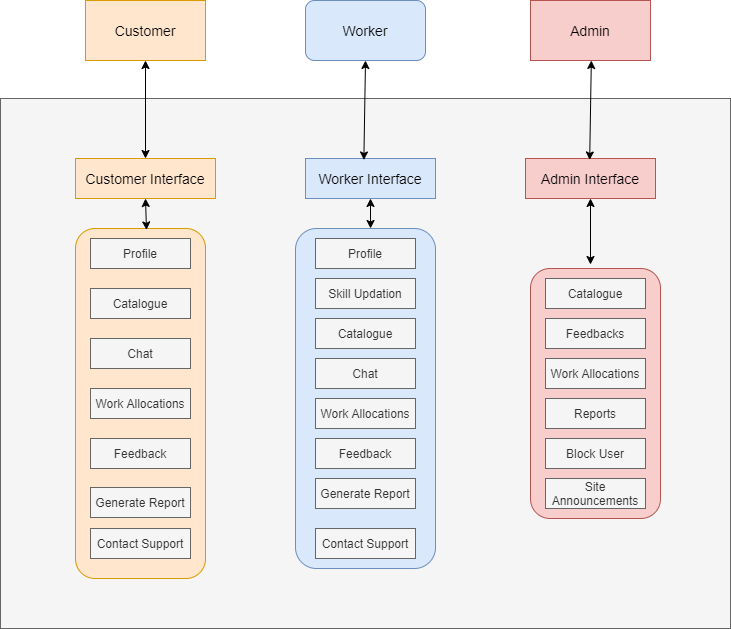

The diagram above was exported from draw.io. Its source (the exported page's mxGraphModel, read from the mxfile embedded in the PNG):
<mxGraphModel dx="865" dy="443" grid="1" gridSize="10" guides="1" tooltips="1" connect="1" arrows="1" fold="1" page="1" pageScale="1" pageWidth="850" pageHeight="1100" math="0" shadow="0">
  <root>
    <mxCell id="0" />
    <mxCell id="1" parent="0" />
    <mxCell id="0b9XS_53cImJzZsuVR1--1" value="&lt;div style=&quot;text-align: justify&quot;&gt;&lt;span style=&quot;color: rgba(0 , 0 , 0 , 0) ; font-family: monospace ; font-size: 0px&quot;&gt;%3CmxGraphModel%3E%3Croot%3E%3CmxCell%20id%3D%220%22%2F%3E%3CmxCell%20id%3D%221%22%20parent%3D%220%22%2F%3E%3CmxCell%20id%3D%222%22%20value%3D%22%22%20style%3D%22rounded%3D1%3BwhiteSpace%3Dwrap%3Bhtml%3D1%3BfillColor%3D%23dae8fc%3BstrokeColor%3D%236c8ebf%3B%22%20vertex%3D%221%22%20parent%3D%221%22%3E%3CmxGeometry%20x%3D%22307.5%22%20y%3D%22280%22%20width%3D%22225%22%20height%3D%22330%22%20as%3D%22geometry%22%2F%3E%3C%2FmxCell%3E%3CmxCell%20id%3D%223%22%20value%3D%22Profile%22%20style%3D%22rounded%3D0%3BwhiteSpace%3Dwrap%3Bhtml%3D1%3BfillColor%3D%23f5f5f5%3BstrokeColor%3D%23666666%3BfontColor%3D%23333333%3B%22%20vertex%3D%221%22%20parent%3D%221%22%3E%3CmxGeometry%20x%3D%22370%22%20y%3D%22290%22%20width%3D%22100%22%20height%3D%2230%22%20as%3D%22geometry%22%2F%3E%3C%2FmxCell%3E%3CmxCell%20id%3D%224%22%20value%3D%22Skill%20Updation%22%20style%3D%22rounded%3D0%3BwhiteSpace%3Dwrap%3Bhtml%3D1%3BfillColor%3D%23f5f5f5%3BstrokeColor%3D%23666666%3BfontColor%3D%23333333%3B%22%20vertex%3D%221%22%20parent%3D%221%22%3E%3CmxGeometry%20x%3D%22370%22%20y%3D%22330%22%20width%3D%22100%22%20height%3D%2230%22%20as%3D%22geometry%22%2F%3E%3C%2FmxCell%3E%3CmxCell%20id%3D%225%22%20value%3D%22Catalogue%22%20style%3D%22rounded%3D0%3BwhiteSpace%3Dwrap%3Bhtml%3D1%3BfillColor%3D%23f5f5f5%3BstrokeColor%3D%23666666%3BfontColor%3D%23333333%3B%22%20vertex%3D%221%22%20parent%3D%221%22%3E%3CmxGeometry%20x%3D%22370%22%20y%3D%22370%22%20width%3D%22100%22%20height%3D%2230%22%20as%3D%22geometry%22%2F%3E%3C%2FmxCell%3E%3CmxCell%20id%3D%226%22%20value%3D%22Chat%22%20style%3D%22rounded%3D0%3BwhiteSpace%3Dwrap%3Bhtml%3D1%3BfillColor%3D%23f5f5f5%3BstrokeColor%3D%23666666%3BfontColor%3D%23333333%3B%22%20vertex%3D%221%22%20parent%3D%221%22%3E%3CmxGeometry%20x%3D%22370%22%20y%3D%22410%22%20width%3D%22100%22%20height%3D%2230%22%20as%3D%22geometry%22%2F%3E%3C%2FmxCell%3E%3CmxCell%20id%3D%227%22%20value%3D%22Work%20Allocations%22%20style%3D%22rounded%3D0%3BwhiteSpace%3Dwrap%3Bhtml%3D1%3BfillColor%3D%23f5f5f5%3BstrokeColor%3D%23666666%3BfontColor%3D%23333333%3B%22%20vertex%3D%221%22%20parent%3D%221%22%3E%3CmxGeometry%20x%3D%22370%22%20y%3D%22450%22%20width%3D%22100%22%20height%3D%2230%22%20as%3D%22geometry%22%2F%3E%3C%2FmxCell%3E%3CmxCell%20id%3D%228%22%20value%3D%22Feedback%22%20style%3D%22rounded%3D0%3BwhiteSpace%3Dwrap%3Bhtml%3D1%3BfillColor%3D%23f5f5f5%3BstrokeColor%3D%23666666%3BfontColor%3D%23333333%3B%22%20vertex%3D%221%22%20parent%3D%221%22%3E%3CmxGeometry%20x%3D%22370%22%20y%3D%22490%22%20width%3D%22100%22%20height%3D%2230%22%20as%3D%22geometry%22%2F%3E%3C%2FmxCell%3E%3CmxCell%20id%3D%229%22%20value%3D%22Generate%20Report%22%20style%3D%22rounded%3D0%3BwhiteSpace%3Dwrap%3Bhtml%3D1%3BfillColor%3D%23f5f5f5%3BstrokeColor%3D%23666666%3BfontColor%3D%23333333%3B%22%20vertex%3D%221%22%20parent%3D%221%22%3E%3CmxGeometry%20x%3D%22370%22%20y%3D%22530%22%20width%3D%22100%22%20height%3D%2230%22%20as%3D%22geometry%22%2F%3E%3C%2FmxCell%3E%3CmxCell%20id%3D%2210%22%20value%3D%22Contact%20Support%22%20style%3D%22rounded%3D0%3BwhiteSpace%3Dwrap%3Bhtml%3D1%3BfillColor%3D%23f5f5f5%3BstrokeColor%3D%23666666%3BfontColor%3D%23333333%3B%22%20vertex%3D%221%22%20parent%3D%221%22%3E%3CmxGeometry%20x%3D%22370%22%20y%3D%22570%22%20width%3D%22100%22%20height%3D%2230%22%20as%3D%22geometry%22%2F%3E%3C%2FmxCell%3E%3C%2Froot%3E%3C%2FmxGraphModel%3E&lt;/span&gt;&lt;br&gt;&lt;/div&gt;" style="rounded=0;whiteSpace=wrap;html=1;align=center;fillColor=#f5f5f5;strokeColor=#666666;fontColor=#333333;" vertex="1" parent="1">
      <mxGeometry x="55" y="150" width="730" height="530" as="geometry" />
    </mxCell>
    <mxCell id="0b9XS_53cImJzZsuVR1--2" value="&lt;font style=&quot;font-size: 14px&quot;&gt;Customer&lt;/font&gt;" style="rounded=0;whiteSpace=wrap;html=1;fillColor=#ffe6cc;strokeColor=#d79b00;" vertex="1" parent="1">
      <mxGeometry x="140" y="52" width="120" height="60" as="geometry" />
    </mxCell>
    <mxCell id="0b9XS_53cImJzZsuVR1--3" value="&lt;font style=&quot;font-size: 14px&quot;&gt;Worker&lt;/font&gt;" style="rounded=1;whiteSpace=wrap;html=1;fillColor=#dae8fc;strokeColor=#6c8ebf;" vertex="1" parent="1">
      <mxGeometry x="360" y="52" width="120" height="60" as="geometry" />
    </mxCell>
    <mxCell id="0b9XS_53cImJzZsuVR1--4" value="" style="rounded=1;whiteSpace=wrap;html=1;fillColor=#dae8fc;strokeColor=#6c8ebf;" vertex="1" parent="1">
      <mxGeometry x="350" y="280" width="140" height="340" as="geometry" />
    </mxCell>
    <mxCell id="0b9XS_53cImJzZsuVR1--5" value="&lt;font style=&quot;font-size: 14px&quot;&gt;Customer Interface&lt;/font&gt;" style="rounded=0;whiteSpace=wrap;html=1;fillColor=#ffe6cc;strokeColor=#d79b00;" vertex="1" parent="1">
      <mxGeometry x="130" y="210" width="140" height="40" as="geometry" />
    </mxCell>
    <mxCell id="0b9XS_53cImJzZsuVR1--6" value="&lt;font style=&quot;font-size: 14px&quot;&gt;Worker Interface&lt;/font&gt;" style="rounded=0;whiteSpace=wrap;html=1;fillColor=#dae8fc;strokeColor=#6c8ebf;" vertex="1" parent="1">
      <mxGeometry x="360" y="210" width="130" height="40" as="geometry" />
    </mxCell>
    <mxCell id="0b9XS_53cImJzZsuVR1--7" value="&lt;font style=&quot;font-size: 14px&quot;&gt;Admin Interface&lt;/font&gt;" style="rounded=0;whiteSpace=wrap;html=1;fillColor=#f8cecc;strokeColor=#b85450;" vertex="1" parent="1">
      <mxGeometry x="580" y="210" width="130" height="40" as="geometry" />
    </mxCell>
    <mxCell id="0b9XS_53cImJzZsuVR1--8" value="&lt;font style=&quot;font-size: 14px&quot;&gt;Admin&lt;/font&gt;" style="rounded=0;whiteSpace=wrap;html=1;fillColor=#f8cecc;strokeColor=#b85450;" vertex="1" parent="1">
      <mxGeometry x="585" y="52" width="120" height="60" as="geometry" />
    </mxCell>
    <mxCell id="0b9XS_53cImJzZsuVR1--10" value="Profile" style="rounded=0;whiteSpace=wrap;html=1;fillColor=#f5f5f5;strokeColor=#666666;fontColor=#333333;" vertex="1" parent="1">
      <mxGeometry x="370" y="290" width="100" height="30" as="geometry" />
    </mxCell>
    <mxCell id="0b9XS_53cImJzZsuVR1--11" value="Skill Updation" style="rounded=0;whiteSpace=wrap;html=1;fillColor=#f5f5f5;strokeColor=#666666;fontColor=#333333;" vertex="1" parent="1">
      <mxGeometry x="370" y="330" width="100" height="30" as="geometry" />
    </mxCell>
    <mxCell id="0b9XS_53cImJzZsuVR1--12" value="Catalogue" style="rounded=0;whiteSpace=wrap;html=1;fillColor=#f5f5f5;strokeColor=#666666;fontColor=#333333;" vertex="1" parent="1">
      <mxGeometry x="370" y="370" width="100" height="30" as="geometry" />
    </mxCell>
    <mxCell id="0b9XS_53cImJzZsuVR1--13" value="Chat" style="rounded=0;whiteSpace=wrap;html=1;fillColor=#f5f5f5;strokeColor=#666666;fontColor=#333333;" vertex="1" parent="1">
      <mxGeometry x="370" y="410" width="100" height="30" as="geometry" />
    </mxCell>
    <mxCell id="0b9XS_53cImJzZsuVR1--14" value="Work Allocations" style="rounded=0;whiteSpace=wrap;html=1;fillColor=#f5f5f5;strokeColor=#666666;fontColor=#333333;" vertex="1" parent="1">
      <mxGeometry x="370" y="450" width="100" height="30" as="geometry" />
    </mxCell>
    <mxCell id="0b9XS_53cImJzZsuVR1--15" value="Feedback" style="rounded=0;whiteSpace=wrap;html=1;fillColor=#f5f5f5;strokeColor=#666666;fontColor=#333333;" vertex="1" parent="1">
      <mxGeometry x="370" y="490" width="100" height="30" as="geometry" />
    </mxCell>
    <mxCell id="0b9XS_53cImJzZsuVR1--16" value="Generate Report" style="rounded=0;whiteSpace=wrap;html=1;fillColor=#f5f5f5;strokeColor=#666666;fontColor=#333333;" vertex="1" parent="1">
      <mxGeometry x="370" y="530" width="100" height="30" as="geometry" />
    </mxCell>
    <mxCell id="0b9XS_53cImJzZsuVR1--17" value="Contact Support" style="rounded=0;whiteSpace=wrap;html=1;fillColor=#f5f5f5;strokeColor=#666666;fontColor=#333333;" vertex="1" parent="1">
      <mxGeometry x="370" y="580" width="100" height="30" as="geometry" />
    </mxCell>
    <mxCell id="0b9XS_53cImJzZsuVR1--45" value="" style="rounded=1;whiteSpace=wrap;html=1;fillColor=#ffe6cc;strokeColor=#d79b00;" vertex="1" parent="1">
      <mxGeometry x="130" y="280" width="130" height="350" as="geometry" />
    </mxCell>
    <mxCell id="0b9XS_53cImJzZsuVR1--46" value="Profile" style="rounded=0;whiteSpace=wrap;html=1;fillColor=#f5f5f5;strokeColor=#666666;fontColor=#333333;" vertex="1" parent="1">
      <mxGeometry x="145" y="290" width="100" height="30" as="geometry" />
    </mxCell>
    <mxCell id="0b9XS_53cImJzZsuVR1--48" value="Catalogue" style="rounded=0;whiteSpace=wrap;html=1;fillColor=#f5f5f5;strokeColor=#666666;fontColor=#333333;" vertex="1" parent="1">
      <mxGeometry x="145" y="340" width="100" height="30" as="geometry" />
    </mxCell>
    <mxCell id="0b9XS_53cImJzZsuVR1--49" value="Chat" style="rounded=0;whiteSpace=wrap;html=1;fillColor=#f5f5f5;strokeColor=#666666;fontColor=#333333;" vertex="1" parent="1">
      <mxGeometry x="145" y="390" width="100" height="30" as="geometry" />
    </mxCell>
    <mxCell id="0b9XS_53cImJzZsuVR1--50" value="Work Allocations" style="rounded=0;whiteSpace=wrap;html=1;fillColor=#f5f5f5;strokeColor=#666666;fontColor=#333333;" vertex="1" parent="1">
      <mxGeometry x="145" y="440" width="100" height="30" as="geometry" />
    </mxCell>
    <mxCell id="0b9XS_53cImJzZsuVR1--51" value="Feedback" style="rounded=0;whiteSpace=wrap;html=1;fillColor=#f5f5f5;strokeColor=#666666;fontColor=#333333;" vertex="1" parent="1">
      <mxGeometry x="145" y="490" width="100" height="30" as="geometry" />
    </mxCell>
    <mxCell id="0b9XS_53cImJzZsuVR1--52" value="Generate Report" style="rounded=0;whiteSpace=wrap;html=1;fillColor=#f5f5f5;strokeColor=#666666;fontColor=#333333;" vertex="1" parent="1">
      <mxGeometry x="145" y="539" width="100" height="30" as="geometry" />
    </mxCell>
    <mxCell id="0b9XS_53cImJzZsuVR1--53" value="Contact Support" style="rounded=0;whiteSpace=wrap;html=1;fillColor=#f5f5f5;strokeColor=#666666;fontColor=#333333;" vertex="1" parent="1">
      <mxGeometry x="145" y="580" width="100" height="30" as="geometry" />
    </mxCell>
    <mxCell id="0b9XS_53cImJzZsuVR1--54" value="" style="rounded=1;whiteSpace=wrap;html=1;fillColor=#f8cecc;strokeColor=#b85450;" vertex="1" parent="1">
      <mxGeometry x="585" y="320" width="130" height="250" as="geometry" />
    </mxCell>
    <mxCell id="0b9XS_53cImJzZsuVR1--56" value="Catalogue" style="rounded=0;whiteSpace=wrap;html=1;fillColor=#f5f5f5;strokeColor=#666666;fontColor=#333333;" vertex="1" parent="1">
      <mxGeometry x="600" y="330" width="100" height="30" as="geometry" />
    </mxCell>
    <mxCell id="0b9XS_53cImJzZsuVR1--57" value="Feedbacks" style="rounded=0;whiteSpace=wrap;html=1;fillColor=#f5f5f5;strokeColor=#666666;fontColor=#333333;" vertex="1" parent="1">
      <mxGeometry x="600" y="370" width="100" height="30" as="geometry" />
    </mxCell>
    <mxCell id="0b9XS_53cImJzZsuVR1--59" value="Work Allocations" style="rounded=0;whiteSpace=wrap;html=1;fillColor=#f5f5f5;strokeColor=#666666;fontColor=#333333;" vertex="1" parent="1">
      <mxGeometry x="600" y="410" width="100" height="30" as="geometry" />
    </mxCell>
    <mxCell id="0b9XS_53cImJzZsuVR1--61" value="Reports" style="rounded=0;whiteSpace=wrap;html=1;fillColor=#f5f5f5;strokeColor=#666666;fontColor=#333333;" vertex="1" parent="1">
      <mxGeometry x="600" y="450" width="100" height="30" as="geometry" />
    </mxCell>
    <mxCell id="0b9XS_53cImJzZsuVR1--62" value="Block User" style="rounded=0;whiteSpace=wrap;html=1;fillColor=#f5f5f5;strokeColor=#666666;fontColor=#333333;" vertex="1" parent="1">
      <mxGeometry x="600" y="490" width="100" height="30" as="geometry" />
    </mxCell>
    <mxCell id="0b9XS_53cImJzZsuVR1--63" value="Site Announcements" style="rounded=0;whiteSpace=wrap;html=1;fillColor=#f5f5f5;strokeColor=#666666;fontColor=#333333;" vertex="1" parent="1">
      <mxGeometry x="600" y="530" width="100" height="30" as="geometry" />
    </mxCell>
    <mxCell id="0b9XS_53cImJzZsuVR1--64" value="" style="endArrow=classic;startArrow=classic;html=1;exitX=0.546;exitY=0.004;exitDx=0;exitDy=0;exitPerimeter=0;" edge="1" parent="1" source="0b9XS_53cImJzZsuVR1--45">
      <mxGeometry width="50" height="50" relative="1" as="geometry">
        <mxPoint x="195" y="280" as="sourcePoint" />
        <mxPoint x="200" y="250" as="targetPoint" />
      </mxGeometry>
    </mxCell>
    <mxCell id="0b9XS_53cImJzZsuVR1--66" value="" style="endArrow=classic;startArrow=classic;html=1;exitX=0.536;exitY=0;exitDx=0;exitDy=0;entryX=0.5;entryY=1;entryDx=0;entryDy=0;exitPerimeter=0;" edge="1" parent="1" source="0b9XS_53cImJzZsuVR1--4" target="0b9XS_53cImJzZsuVR1--6">
      <mxGeometry width="50" height="50" relative="1" as="geometry">
        <mxPoint x="400" y="290" as="sourcePoint" />
        <mxPoint x="440" y="250" as="targetPoint" />
      </mxGeometry>
    </mxCell>
    <mxCell id="0b9XS_53cImJzZsuVR1--69" value="" style="endArrow=classic;startArrow=classic;html=1;entryX=0.5;entryY=1;entryDx=0;entryDy=0;" edge="1" parent="1" target="0b9XS_53cImJzZsuVR1--7">
      <mxGeometry width="50" height="50" relative="1" as="geometry">
        <mxPoint x="645" y="316" as="sourcePoint" />
        <mxPoint x="670" y="260" as="targetPoint" />
      </mxGeometry>
    </mxCell>
    <mxCell id="0b9XS_53cImJzZsuVR1--71" value="" style="endArrow=classic;startArrow=classic;html=1;entryX=0.5;entryY=1;entryDx=0;entryDy=0;" edge="1" parent="1" source="0b9XS_53cImJzZsuVR1--5" target="0b9XS_53cImJzZsuVR1--2">
      <mxGeometry width="50" height="50" relative="1" as="geometry">
        <mxPoint x="170" y="150" as="sourcePoint" />
        <mxPoint x="220" y="100" as="targetPoint" />
      </mxGeometry>
    </mxCell>
    <mxCell id="0b9XS_53cImJzZsuVR1--72" value="" style="endArrow=classic;startArrow=classic;html=1;exitX=0.449;exitY=0.037;exitDx=0;exitDy=0;exitPerimeter=0;" edge="1" parent="1" source="0b9XS_53cImJzZsuVR1--6">
      <mxGeometry width="50" height="50" relative="1" as="geometry">
        <mxPoint x="400" y="180" as="sourcePoint" />
        <mxPoint x="420" y="112" as="targetPoint" />
      </mxGeometry>
    </mxCell>
    <mxCell id="0b9XS_53cImJzZsuVR1--73" value="" style="endArrow=classic;startArrow=classic;html=1;exitX=0.449;exitY=0.037;exitDx=0;exitDy=0;exitPerimeter=0;" edge="1" parent="1">
      <mxGeometry width="50" height="50" relative="1" as="geometry">
        <mxPoint x="644.19" y="211.48000000000002" as="sourcePoint" />
        <mxPoint x="645.8199999999999" y="112" as="targetPoint" />
      </mxGeometry>
    </mxCell>
  </root>
</mxGraphModel>